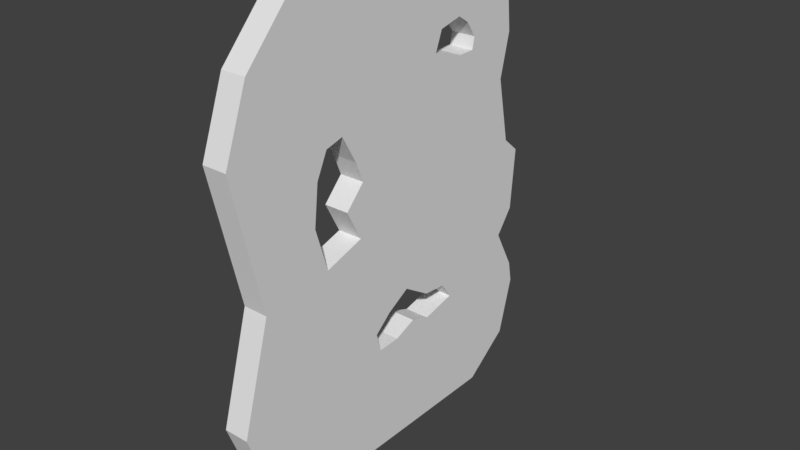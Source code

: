 # Source: AbrahamModul_4.blend  (saved by Blender 2.79.0; exported with 4.5.12 LTS)
import bpy
from mathutils import Matrix  # noqa: F401  (used for matrix-valued properties, if any)

bpy.ops.wm.read_factory_settings(use_empty=True)
scene = bpy.context.scene
scene.name = 'Scene'

# ---- collections
col_collection_1 = bpy.data.collections.new('Collection 1'); scene.collection.children.link(col_collection_1)

# ---- world
world_world = bpy.data.worlds.new('World'); scene.world = world_world
world_world.color = (0.05088, 0.05088, 0.05088)
world_world.use_sun_shadow = False
world_world.sun_shadow_jitter_overblur = 0.0
world_world.cycles.sampling_method = 'MANUAL'

# ---- meshes
me_plane = bpy.data.meshes.new('Plane')
me_plane.from_pydata([(-0.4229, -0.4564, 0.0), (-0.3184, -0.5162, 0.0), (-0.143, -0.5396, 0.0), (0.04481, -0.4709, 0.0), (-0.01149, -0.2572, 0.0), (-0.1442, -0.3406, 0.0), (-0.2356, -0.2365, 0.0), (-0.3254, -0.2799, 0.0), (-0.4436, -0.3601, 0.0), (-1.0, 0.6286, 0.0), (-1.0, -0.6272, 0.0), (-0.8345, -0.8096, 0.0), (-0.4896, -1.0, 0.0), (0.5474, -1.0, 0.0), (0.7984, -0.8883, 0.0), (-0.8045, 0.8037, 0.0), (-0.584, 0.8317, 0.0), (-0.3938, 0.7754, 0.0), (-0.1077, 0.8464, 0.0), (-0.0411, 0.9391, 0.0), (0.2295, 0.9128, 0.0), (0.3345, 0.8181, 0.0), (0.513, 0.933, 0.0), (0.6063, 0.9543, 0.0), (0.8501, 0.8734, 0.0), (0.09113, -0.8429, 0.0), (-0.7774, -0.8726, 0.0), (0.448, -0.1571, 0.0), (0.3821, -0.06383, 0.0), (0.321, 0.0631, 0.0), (0.401, 0.2149, 0.0), (0.4116, 0.3463, 0.0), (0.483, 0.4039, 0.0), (0.5185, 0.2213, 0.0), (0.4862, 0.1117, 0.0), (0.5269, -0.008158, 0.0), (0.5311, -0.1305, 0.0), (-0.5661, 0.4428, 0.0), (-0.6856, 0.494, 0.0), (-0.5677, 0.5358, 0.0), (-0.619, 0.5489, 0.0), (-0.7201, 0.4289, 0.0), (-0.6964, 0.3013, 0.0), (-0.6114, 0.2616, 0.0), (-0.3254, -0.2799, -0.6461), (-0.2356, -0.2365, -0.6461), (-0.1442, -0.3406, -0.6461), (-0.01149, -0.2572, -0.6461), (0.04481, -0.4709, -0.6461), (-0.143, -0.5396, -0.6461), (-0.3184, -0.5162, -0.6461), (-0.4229, -0.4564, -0.6461), (1.0, 0.6278, 0.0), (0.9682, -0.7128, 0.0), (1.0, -0.6333, 0.0), (0.9873, -0.6651, 0.0), (0.06326, 0.5814, 0.9433), (-0.4436, -0.3601, -0.6461), (-1.0, 0.6286, -0.6461), (-1.0, -0.6272, -0.6461), (-0.8345, -0.8096, -0.6461), (0.7984, -0.8883, -0.6461), (0.9682, -0.7128, -0.6461), (-0.8045, 0.8037, -0.6461), (-0.584, 0.8317, -0.6461), (-0.3938, 0.7754, -0.6461), (-0.1077, 0.8464, -0.6461), (-0.0411, 0.9391, -0.6461), (0.2295, 0.9128, -0.6461), (0.3345, 0.8181, -0.6461), (0.513, 0.933, -0.6461), (0.6063, 0.9543, -0.6461), (0.8501, 0.8734, -0.6461), (0.5474, -1.0, -0.6461), (0.09113, -0.8429, -0.6461), (-0.4896, -1.0, -0.6461), (-0.7774, -0.8726, -0.6461), (0.448, -0.1571, -0.6461), (0.3821, -0.06383, -0.6461), (0.321, 0.0631, -0.6461), (0.401, 0.2149, -0.6461), (0.4116, 0.3463, -0.6461), (0.483, 0.4039, -0.6461), (0.5185, 0.2213, -0.6461), (0.4862, 0.1117, -0.6461), (0.5269, -0.008158, -0.6461), (0.5311, -0.1305, -0.6461), (-0.6856, 0.494, -0.6461), (-0.5661, 0.4428, -0.6461), (-0.5677, 0.5358, -0.6461), (-0.619, 0.5489, -0.6461), (-0.7201, 0.4289, -0.6461), (-0.6964, 0.3013, -0.6461), (-0.6114, 0.2616, -0.6461), (1.0, -0.6333, -0.6461), (1.0, 0.6278, -0.6461), (0.9873, -0.6651, -0.6461)], [], [(7, 8, 11, 10, 9, 41, 42, 43, 37, 29, 28, 27, 36, 55, 53, 14, 3, 4, 5, 6), (11, 8, 0, 1, 2, 3, 14, 13, 25, 12, 26), (9, 15, 16, 17, 18, 19, 20, 21, 22, 23, 24, 52, 54, 55, 36, 35, 34, 33, 32, 31, 30, 29, 37, 39, 40, 38), (9, 38, 41), (10, 11, 60, 59), (12, 25, 74, 75), (58, 91, 87), (58, 87, 90, 89, 88, 79, 80, 81, 82, 83, 84, 85, 86, 96, 94, 95, 72, 71, 70, 69, 68, 67, 66, 65, 64, 63), (60, 76, 75, 74, 73, 61, 48, 49, 50, 51, 57), (44, 45, 46, 47, 48, 61, 62, 96, 86, 77, 78, 79, 88, 93, 92, 91, 58, 59, 60, 57), (1, 0, 51, 50), (26, 12, 75, 76), (15, 9, 58, 63), (39, 37, 88, 89), (2, 1, 50, 49), (11, 26, 76, 60), (16, 15, 63, 64), (40, 39, 89, 90), (3, 2, 49, 48), (27, 28, 78, 77), (17, 16, 64, 65), (38, 40, 90, 87), (4, 3, 48, 47), (28, 29, 79, 78), (18, 17, 65, 66), (41, 38, 87, 91), (5, 4, 47, 46), (29, 30, 80, 79), (19, 18, 66, 67), (42, 41, 91, 92), (6, 5, 46, 45), (30, 31, 81, 80), (20, 19, 67, 68), (43, 42, 92, 93), (7, 6, 45, 44), (31, 32, 82, 81), (21, 20, 68, 69), (8, 7, 44, 57), (32, 33, 83, 82), (54, 52, 95, 94), (22, 21, 69, 70), (37, 43, 93, 88), (0, 8, 57, 51), (33, 34, 84, 83), (52, 24, 72, 95), (23, 22, 70, 71), (9, 10, 59, 58), (34, 35, 85, 84), (24, 23, 71, 72), (35, 36, 86, 85), (53, 55, 96, 62), (13, 14, 61, 73), (36, 27, 77, 86), (55, 54, 94, 96), (25, 13, 73, 74), (14, 53, 62, 61)])
me_plane.use_remesh_preserve_volume = False
me_plane.use_remesh_preserve_attributes = False
me_plane.use_mirror_vertex_groups = False
me_plane.update()

# ---- objects
ob_plane = bpy.data.objects.new('Plane', me_plane)

# ---- transforms, parenting, visibility, modifiers, constraints
ob_plane.location = (-0.04947, 0.0, 0.0)
ob_plane.rotation_euler = (-0.0, 1.571, 0.0)
ob_plane.scale = (6.0, 5.0, 1.0)
ob_plane.lineart.crease_threshold = 0.0

# ---- collection membership
col_collection_1.objects.link(ob_plane)

# ---- scene / render settings (as saved in the file)
scene.frame_start = 1; scene.frame_end = 250; scene.frame_set(1)
scene.render.engine = 'BLENDER_EEVEE_NEXT'
scene.render.resolution_percentage = 50
scene.render.dither_intensity = 0.0
scene.cycles.use_denoising = False
scene.cycles.samples = 128
scene.cycles.sampling_pattern = 'TABULATED_SOBOL'
scene.cycles.use_adaptive_sampling = False
scene.cycles.use_light_tree = False
scene.cycles.blur_glossy = 0.0
scene.cycles.sample_clamp_indirect = 0.0
scene.view_settings.view_transform = 'Standard'
bpy.context.view_layer.update()

# ---- added for rendering (the .blend has no active camera and no usable light): camera, sun
cam_auto = bpy.data.cameras.new('AutoCamera')
cam_auto.lens = 50.0
cam_auto.sensor_width = 36.0
cam_auto.clip_end = 1000.0
ob_auto_camera = bpy.data.objects.new('AutoCamera', cam_auto)
scene.collection.objects.link(ob_auto_camera)
ob_auto_camera.location = (14.4923, -17.3863, 11.5146)
ob_auto_camera.rotation_euler = (1.09748, -7.21219e-08, 0.694738)
scene.camera = ob_auto_camera
light_auto_sun = bpy.data.lights.new('AutoSun', 'SUN')
light_auto_sun.energy = 3.0
light_auto_sun.angle = 0.0523599
ob_auto_sun = bpy.data.objects.new('AutoSun', light_auto_sun)
scene.collection.objects.link(ob_auto_sun)
ob_auto_sun.rotation_euler = (0.872665, 0.174533, 0.523599)
bpy.context.view_layer.update()
